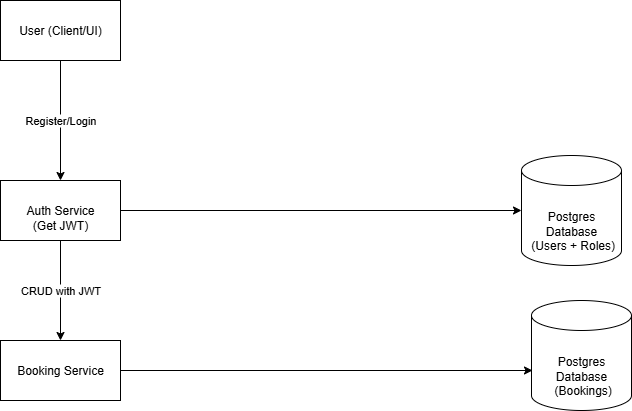

The diagram above was exported from draw.io. Its source (the exported page's mxGraphModel, read from the mxfile embedded in the PNG):
<mxGraphModel dx="1426" dy="751" grid="1" gridSize="10" guides="1" tooltips="1" connect="1" arrows="1" fold="1" page="1" pageScale="1" pageWidth="827" pageHeight="1169" math="0" shadow="0">
  <root>
    <mxCell id="0" />
    <mxCell id="1" parent="0" />
    <mxCell id="CBAlZVSUi58Dn8YLkvLR-10" value="Register/Login" style="edgeStyle=orthogonalEdgeStyle;rounded=0;orthogonalLoop=1;jettySize=auto;html=1;exitX=0.5;exitY=1;exitDx=0;exitDy=0;entryX=0.5;entryY=0;entryDx=0;entryDy=0;" edge="1" parent="1" source="CBAlZVSUi58Dn8YLkvLR-4" target="CBAlZVSUi58Dn8YLkvLR-5">
      <mxGeometry relative="1" as="geometry" />
    </mxCell>
    <mxCell id="CBAlZVSUi58Dn8YLkvLR-4" value="User (Client/UI)" style="rounded=0;whiteSpace=wrap;html=1;" vertex="1" parent="1">
      <mxGeometry x="109" y="130" width="120" height="60" as="geometry" />
    </mxCell>
    <mxCell id="CBAlZVSUi58Dn8YLkvLR-12" style="edgeStyle=orthogonalEdgeStyle;rounded=0;orthogonalLoop=1;jettySize=auto;html=1;exitX=1;exitY=0.5;exitDx=0;exitDy=0;entryX=0;entryY=0.5;entryDx=0;entryDy=0;entryPerimeter=0;" edge="1" parent="1" source="CBAlZVSUi58Dn8YLkvLR-5" target="CBAlZVSUi58Dn8YLkvLR-8">
      <mxGeometry relative="1" as="geometry">
        <mxPoint x="479" y="160" as="targetPoint" />
      </mxGeometry>
    </mxCell>
    <mxCell id="CBAlZVSUi58Dn8YLkvLR-5" value="&lt;br&gt;&lt;div&gt;&lt;span style=&quot;background-color: transparent; color: light-dark(rgb(0, 0, 0), rgb(255, 255, 255));&quot;&gt;Auth Service&lt;/span&gt;&lt;/div&gt;&lt;div&gt;(Get JWT)&lt;/div&gt;" style="rounded=0;whiteSpace=wrap;html=1;" vertex="1" parent="1">
      <mxGeometry x="109" y="310" width="120" height="60" as="geometry" />
    </mxCell>
    <mxCell id="CBAlZVSUi58Dn8YLkvLR-6" value="&lt;div&gt;&lt;br&gt;&lt;/div&gt;Booking Service&lt;div&gt;&lt;br/&gt;&lt;/div&gt;" style="rounded=0;whiteSpace=wrap;html=1;" vertex="1" parent="1">
      <mxGeometry x="109" y="470" width="120" height="60" as="geometry" />
    </mxCell>
    <mxCell id="CBAlZVSUi58Dn8YLkvLR-8" value="&lt;div&gt;&lt;br&gt;&lt;/div&gt;&lt;div&gt;Postgres Database&lt;div&gt;&amp;nbsp;(Users + Roles)&lt;/div&gt;&lt;/div&gt;" style="shape=cylinder3;whiteSpace=wrap;html=1;boundedLbl=1;backgroundOutline=1;size=15;" vertex="1" parent="1">
      <mxGeometry x="630" y="285" width="100" height="110" as="geometry" />
    </mxCell>
    <mxCell id="CBAlZVSUi58Dn8YLkvLR-16" value="CRUD with JWT" style="endArrow=classic;html=1;rounded=0;exitX=0.5;exitY=1;exitDx=0;exitDy=0;entryX=0.5;entryY=0;entryDx=0;entryDy=0;" edge="1" parent="1" source="CBAlZVSUi58Dn8YLkvLR-5" target="CBAlZVSUi58Dn8YLkvLR-6">
      <mxGeometry width="50" height="50" relative="1" as="geometry">
        <mxPoint x="390" y="310" as="sourcePoint" />
        <mxPoint x="440" y="260" as="targetPoint" />
      </mxGeometry>
    </mxCell>
    <mxCell id="CBAlZVSUi58Dn8YLkvLR-17" value="&lt;div&gt;&lt;br&gt;&lt;/div&gt;&lt;div&gt;Postgres Database&lt;div&gt;&amp;nbsp;(Bookings&lt;span style=&quot;background-color: transparent; color: light-dark(rgb(0, 0, 0), rgb(255, 255, 255));&quot;&gt;)&lt;/span&gt;&lt;/div&gt;&lt;/div&gt;" style="shape=cylinder3;whiteSpace=wrap;html=1;boundedLbl=1;backgroundOutline=1;size=15;" vertex="1" parent="1">
      <mxGeometry x="640" y="430" width="100" height="110" as="geometry" />
    </mxCell>
    <mxCell id="CBAlZVSUi58Dn8YLkvLR-18" value="" style="endArrow=classic;html=1;rounded=0;exitX=1;exitY=0.5;exitDx=0;exitDy=0;" edge="1" parent="1" source="CBAlZVSUi58Dn8YLkvLR-6">
      <mxGeometry width="50" height="50" relative="1" as="geometry">
        <mxPoint x="390" y="310" as="sourcePoint" />
        <mxPoint x="641" y="500" as="targetPoint" />
      </mxGeometry>
    </mxCell>
  </root>
</mxGraphModel>